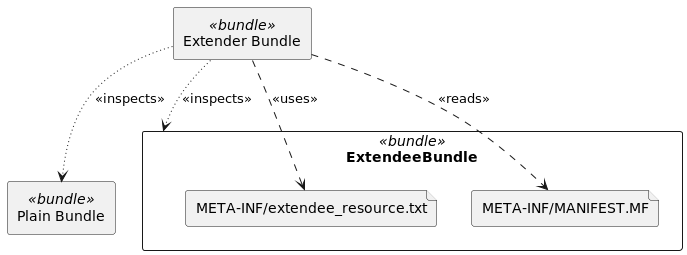

The diagram above was rendered by PlantUML. Its source (embedded in the PNG):
@startuml
rectangle "Extendee Bundle" as ExtendeeBundle<<bundle>>
rectangle "Extender Bundle" as ExtenderBundle<<bundle>>
rectangle "Plain Bundle" as PlainBundle<<bundle>>

rectangle ExtendeeBundle {
    file resource as "META-INF/extendee_resource.txt"
    file metainf as "META-INF/MANIFEST.MF"
}


ExtenderBundle .[dotted].> ExtendeeBundle: <<inspects>>
ExtenderBundle .[dotted].> PlainBundle: <<inspects>>
ExtenderBundle .[dashed].> resource: <<uses>>
ExtenderBundle .[dashed].> metainf: <<reads>>

@enduml